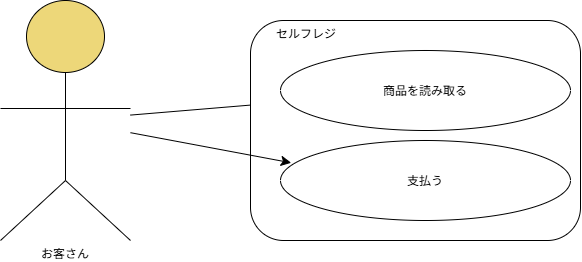

The diagram above was exported from draw.io. Its source (the exported page's mxGraphModel, read from the mxfile embedded in the PNG):
<mxGraphModel dx="1493" dy="1029" grid="1" gridSize="10" guides="1" tooltips="1" connect="1" arrows="1" fold="1" page="1" pageScale="1" pageWidth="827" pageHeight="1169" math="0" shadow="0">
  <root>
    <mxCell id="0" />
    <mxCell id="1" parent="0" />
    <mxCell id="PPG9E3e2RT2TrHscte_h-8" edge="1" parent="1" source="PPG9E3e2RT2TrHscte_h-1" style="edgeStyle=none;curved=1;rounded=0;curveGeometry=1;orthogonalLoop=1;jettySize=auto;html=1;fontSize=12;defaultLabelBackgroundColor=page;startSize=8;endSize=8;" target="PPG9E3e2RT2TrHscte_h-3">
      <mxGeometry relative="1" as="geometry" />
    </mxCell>
    <mxCell id="PPG9E3e2RT2TrHscte_h-1" parent="1" style="html=1;outlineConnect=0;whiteSpace=wrap;fillColor=#EDD779;verticalLabelPosition=bottom;verticalAlign=top;align=center;shape=mxgraph.archimate4.actor;labelPerimeter=1;" value="お客さん" vertex="1">
      <mxGeometry height="240" width="130" x="170" y="340" as="geometry" />
    </mxCell>
    <mxCell id="PPG9E3e2RT2TrHscte_h-2" parent="1" style="rounded=1;whiteSpace=wrap;html=1;roundedPerimeter=1;align=left;verticalAlign=top;" value="　　セルフレジ" vertex="1">
      <mxGeometry height="220" width="330" x="420" y="360" as="geometry" />
    </mxCell>
    <mxCell id="PPG9E3e2RT2TrHscte_h-3" parent="1" style="ellipse;whiteSpace=wrap;html=1;shapeInside=1;" value="商品を読み取る" vertex="1">
      <mxGeometry height="80" width="290" x="450" y="390" as="geometry" />
    </mxCell>
    <mxCell id="PPG9E3e2RT2TrHscte_h-4" parent="1" style="ellipse;whiteSpace=wrap;html=1;shapeInside=1;" value="支払う" vertex="1">
      <mxGeometry height="80" width="290" x="450" y="480" as="geometry" />
    </mxCell>
    <mxCell id="PPG9E3e2RT2TrHscte_h-6" edge="1" parent="1" source="PPG9E3e2RT2TrHscte_h-1" style="edgeStyle=none;curved=1;rounded=0;curveGeometry=1;orthogonalLoop=1;jettySize=auto;html=1;entryX=0.037;entryY=0.279;entryDx=0;entryDy=0;entryPerimeter=0;fontSize=12;defaultLabelBackgroundColor=page;startSize=8;endSize=8;" target="PPG9E3e2RT2TrHscte_h-4">
      <mxGeometry relative="1" as="geometry" />
    </mxCell>
  </root>
</mxGraphModel>